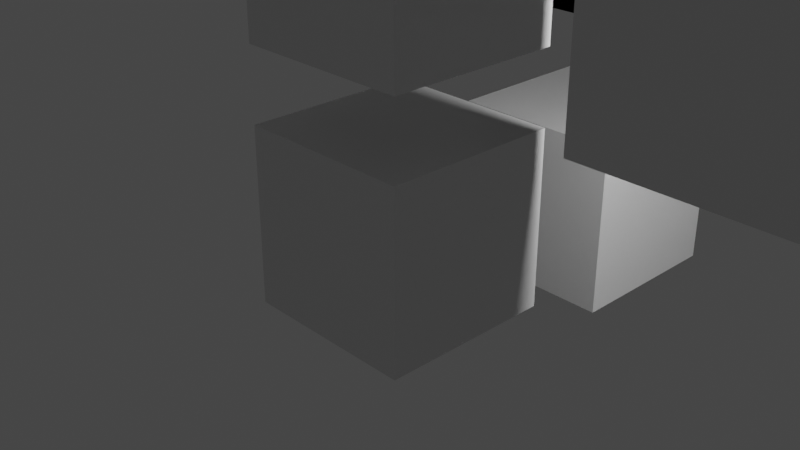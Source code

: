 # Source: test_animation.blend  (saved by Blender 2.80.75; exported with 4.5.12 LTS)
import bpy
from mathutils import Matrix  # noqa: F401  (used for matrix-valued properties, if any)

bpy.ops.wm.read_factory_settings(use_empty=True)
scene = bpy.context.scene
scene.name = 'Scene'

# ---- collections
col_collection = bpy.data.collections.new('Collection'); scene.collection.children.link(col_collection)

# ---- materials (node trees are filled in below, after node groups)
mat_material = bpy.data.materials.new('Material')
mat_material.alpha_threshold = 0.0
mat_material.use_transparent_shadow = False
mat_material.line_color = (0.0, 0.0, 0.0, 1.0)
mat_material_001 = bpy.data.materials.new('Material.001')
mat_material_001.alpha_threshold = 0.0
mat_material_001.use_transparent_shadow = False
mat_material_001.line_color = (0.0, 0.0, 0.0, 1.0)
mat_material_002 = bpy.data.materials.new('Material.002')
mat_material_002.alpha_threshold = 0.0
mat_material_002.use_transparent_shadow = False
mat_material_002.line_color = (0.0, 0.0, 0.0, 1.0)
mat_material_003 = bpy.data.materials.new('Material.003')
mat_material_003.alpha_threshold = 0.0
mat_material_003.use_transparent_shadow = False
mat_material_003.line_color = (0.0, 0.0, 0.0, 1.0)
mat_material_004 = bpy.data.materials.new('Material.004')
mat_material_004.alpha_threshold = 0.0
mat_material_004.use_transparent_shadow = False
mat_material_004.line_color = (0.0, 0.0, 0.0, 1.0)
mat_material_005 = bpy.data.materials.new('Material.005')
mat_material_005.alpha_threshold = 0.0
mat_material_005.use_transparent_shadow = False
mat_material_005.line_color = (0.0, 0.0, 0.0, 1.0)

# ---- material node trees
mat_material.use_nodes = True; mat_material.node_tree.nodes.clear()
_N = mat_material.node_tree.nodes; _L = mat_material.node_tree.links
n0 = _N.new('ShaderNodeOutputMaterial'); n0.name = 'Material Output'; n0.location = (300, 300)
n1 = _N.new('ShaderNodeBsdfPrincipled'); n1.name = 'Principled BSDF'; n1.location = (10, 300)
n1.distribution = 'GGX'
n1.subsurface_method = 'BURLEY'
n1.inputs[2].default_value = 0.4
n1.inputs[3].default_value = 1.45
n1.inputs[27].default_value = (0.0, 0.0, 0.0, 1.0)
n1.inputs[28].default_value = 1.0
_L.new(n1.outputs[0], n0.inputs[0])
n0.is_active_output = True
mat_material_001.use_nodes = True; mat_material_001.node_tree.nodes.clear()
_N = mat_material_001.node_tree.nodes; _L = mat_material_001.node_tree.links
n0 = _N.new('ShaderNodeOutputMaterial'); n0.name = 'Material Output'; n0.location = (300, 300)
n1 = _N.new('ShaderNodeBsdfPrincipled'); n1.name = 'Principled BSDF'; n1.location = (10, 300)
n1.distribution = 'GGX'
n1.subsurface_method = 'BURLEY'
n1.inputs[2].default_value = 0.4
n1.inputs[3].default_value = 1.45
n1.inputs[27].default_value = (0.0, 0.0, 0.0, 1.0)
n1.inputs[28].default_value = 1.0
_L.new(n1.outputs[0], n0.inputs[0])
n0.is_active_output = True
mat_material_002.use_nodes = True; mat_material_002.node_tree.nodes.clear()
_N = mat_material_002.node_tree.nodes; _L = mat_material_002.node_tree.links
n0 = _N.new('ShaderNodeOutputMaterial'); n0.name = 'Material Output'; n0.location = (300, 300)
n1 = _N.new('ShaderNodeBsdfPrincipled'); n1.name = 'Principled BSDF'; n1.location = (10, 300)
n1.distribution = 'GGX'
n1.subsurface_method = 'BURLEY'
n1.inputs[2].default_value = 0.4
n1.inputs[3].default_value = 1.45
n1.inputs[27].default_value = (0.0, 0.0, 0.0, 1.0)
n1.inputs[28].default_value = 1.0
_L.new(n1.outputs[0], n0.inputs[0])
n0.is_active_output = True
mat_material_003.use_nodes = True; mat_material_003.node_tree.nodes.clear()
_N = mat_material_003.node_tree.nodes; _L = mat_material_003.node_tree.links
n0 = _N.new('ShaderNodeOutputMaterial'); n0.name = 'Material Output'; n0.location = (300, 300)
n1 = _N.new('ShaderNodeBsdfPrincipled'); n1.name = 'Principled BSDF'; n1.location = (10, 300)
n1.distribution = 'GGX'
n1.subsurface_method = 'BURLEY'
n1.inputs[2].default_value = 0.4
n1.inputs[3].default_value = 1.45
n1.inputs[27].default_value = (0.0, 0.0, 0.0, 1.0)
n1.inputs[28].default_value = 1.0
_L.new(n1.outputs[0], n0.inputs[0])
n0.is_active_output = True
mat_material_004.use_nodes = True; mat_material_004.node_tree.nodes.clear()
_N = mat_material_004.node_tree.nodes; _L = mat_material_004.node_tree.links
n0 = _N.new('ShaderNodeOutputMaterial'); n0.name = 'Material Output'; n0.location = (300, 300)
n1 = _N.new('ShaderNodeBsdfPrincipled'); n1.name = 'Principled BSDF'; n1.location = (10, 300)
n1.distribution = 'GGX'
n1.subsurface_method = 'BURLEY'
n1.inputs[2].default_value = 0.4
n1.inputs[3].default_value = 1.45
n1.inputs[27].default_value = (0.0, 0.0, 0.0, 1.0)
n1.inputs[28].default_value = 1.0
_L.new(n1.outputs[0], n0.inputs[0])
n0.is_active_output = True
mat_material_005.use_nodes = True; mat_material_005.node_tree.nodes.clear()
_N = mat_material_005.node_tree.nodes; _L = mat_material_005.node_tree.links
n0 = _N.new('ShaderNodeOutputMaterial'); n0.name = 'Material Output'; n0.location = (300, 300)
n1 = _N.new('ShaderNodeBsdfPrincipled'); n1.name = 'Principled BSDF'; n1.location = (10, 300)
n1.distribution = 'GGX'
n1.subsurface_method = 'BURLEY'
n1.inputs[2].default_value = 0.4
n1.inputs[3].default_value = 1.45
n1.inputs[27].default_value = (0.0, 0.0, 0.0, 1.0)
n1.inputs[28].default_value = 1.0
_L.new(n1.outputs[0], n0.inputs[0])
n0.is_active_output = True

# ---- world
world_world = bpy.data.worlds.new('World'); scene.world = world_world
world_world.use_nodes = True; world_world.node_tree.nodes.clear()
_N = world_world.node_tree.nodes; _L = world_world.node_tree.links
n0 = _N.new('ShaderNodeOutputWorld'); n0.name = 'World Output'; n0.location = (300, 300)
n1 = _N.new('ShaderNodeBackground'); n1.name = 'Background'; n1.location = (10, 300)
n1.inputs[0].default_value = (0.05088, 0.05088, 0.05088, 1.0)
_L.new(n1.outputs[0], n0.inputs[0])
n0.is_active_output = True
world_world.color = (0.05088, 0.05088, 0.05088)
world_world.use_sun_shadow = False
world_world.sun_shadow_jitter_overblur = 0.0

# ---- cameras
cam_camera = bpy.data.cameras.new('Camera')
cam_camera.clip_end = 100.0
cam_camera.ortho_scale = 7.314

# ---- lights
light_light = bpy.data.lights.new('Light', 'POINT')
light_light.transmission_factor = 0.0
light_light.energy = 1000.0
light_light.shadow_soft_size = 0.1
light_light.shadow_maximum_resolution = 0.006
light_light.use_absolute_resolution = True

# ---- meshes
me_cube = bpy.data.meshes.new('Cube')
me_cube.from_pydata([(1.0, 1.0, 1.0), (1.0, 1.0, -1.0), (1.0, -1.0, 1.0), (1.0, -1.0, -1.0), (-1.0, 1.0, 1.0), (-1.0, 1.0, -1.0), (-1.0, -1.0, 1.0), (-1.0, -1.0, -1.0)], [], [(0, 4, 6, 2), (3, 2, 6, 7), (7, 6, 4, 5), (5, 1, 3, 7), (1, 0, 2, 3), (5, 4, 0, 1)])
_uv = me_cube.uv_layers.new(name='UVMap')
_uv.uv.foreach_set('vector', [0.375, 0.0, 0.625, 0.0, 0.625, 0.25, 0.375, 0.25, 0.375, 0.25, 0.625, 0.25, 0.625, 0.5, 0.375, 0.5, 0.375, 0.5, 0.625, 0.5, 0.625, 0.75, 0.375, 0.75, 0.375, 0.75, 0.625, 0.75, 0.625, 1.0, 0.375, 1.0, 0.125, 0.5, 0.375, 0.5, 0.375, 0.75, 0.125, 0.75, 0.625, 0.5, 0.875, 0.5, 0.875, 0.75, 0.625, 0.75])
me_cube.materials.append(mat_material)
me_cube.use_remesh_preserve_volume = False
me_cube.use_remesh_preserve_attributes = False
me_cube.use_mirror_vertex_groups = False
me_cube.update()
me_cube_001 = bpy.data.meshes.new('Cube.001')
me_cube_001.from_pydata([(1.0, 1.0, 1.0), (1.0, 1.0, -1.0), (1.0, -1.0, 1.0), (1.0, -1.0, -1.0), (-1.0, 1.0, 1.0), (-1.0, 1.0, -1.0), (-1.0, -1.0, 1.0), (-1.0, -1.0, -1.0)], [], [(0, 4, 6, 2), (3, 2, 6, 7), (7, 6, 4, 5), (5, 1, 3, 7), (1, 0, 2, 3), (5, 4, 0, 1)])
_uv = me_cube_001.uv_layers.new(name='UVMap')
_uv.uv.foreach_set('vector', [0.375, 0.0, 0.625, 0.0, 0.625, 0.25, 0.375, 0.25, 0.375, 0.25, 0.625, 0.25, 0.625, 0.5, 0.375, 0.5, 0.375, 0.5, 0.625, 0.5, 0.625, 0.75, 0.375, 0.75, 0.375, 0.75, 0.625, 0.75, 0.625, 1.0, 0.375, 1.0, 0.125, 0.5, 0.375, 0.5, 0.375, 0.75, 0.125, 0.75, 0.625, 0.5, 0.875, 0.5, 0.875, 0.75, 0.625, 0.75])
me_cube_001.materials.append(mat_material_001)
me_cube_001.use_remesh_preserve_volume = False
me_cube_001.use_remesh_preserve_attributes = False
me_cube_001.use_mirror_vertex_groups = False
me_cube_001.update()
me_cube_002 = bpy.data.meshes.new('Cube.002')
me_cube_002.from_pydata([(1.0, 1.0, 1.0), (1.0, 1.0, -1.0), (1.0, -1.0, 1.0), (1.0, -1.0, -1.0), (-1.0, 1.0, 1.0), (-1.0, 1.0, -1.0), (-1.0, -1.0, 1.0), (-1.0, -1.0, -1.0)], [], [(0, 4, 6, 2), (3, 2, 6, 7), (7, 6, 4, 5), (5, 1, 3, 7), (1, 0, 2, 3), (5, 4, 0, 1)])
_uv = me_cube_002.uv_layers.new(name='UVMap')
_uv.uv.foreach_set('vector', [0.375, 0.0, 0.625, 0.0, 0.625, 0.25, 0.375, 0.25, 0.375, 0.25, 0.625, 0.25, 0.625, 0.5, 0.375, 0.5, 0.375, 0.5, 0.625, 0.5, 0.625, 0.75, 0.375, 0.75, 0.375, 0.75, 0.625, 0.75, 0.625, 1.0, 0.375, 1.0, 0.125, 0.5, 0.375, 0.5, 0.375, 0.75, 0.125, 0.75, 0.625, 0.5, 0.875, 0.5, 0.875, 0.75, 0.625, 0.75])
me_cube_002.materials.append(mat_material_002)
me_cube_002.use_remesh_preserve_volume = False
me_cube_002.use_remesh_preserve_attributes = False
me_cube_002.use_mirror_vertex_groups = False
me_cube_002.update()
me_cube_003 = bpy.data.meshes.new('Cube.003')
me_cube_003.from_pydata([(1.0, 1.0, 1.0), (1.0, 1.0, -1.0), (1.0, -1.0, 1.0), (1.0, -1.0, -1.0), (-1.0, 1.0, 1.0), (-1.0, 1.0, -1.0), (-1.0, -1.0, 1.0), (-1.0, -1.0, -1.0)], [], [(0, 4, 6, 2), (3, 2, 6, 7), (7, 6, 4, 5), (5, 1, 3, 7), (1, 0, 2, 3), (5, 4, 0, 1)])
_uv = me_cube_003.uv_layers.new(name='UVMap')
_uv.uv.foreach_set('vector', [0.375, 0.0, 0.625, 0.0, 0.625, 0.25, 0.375, 0.25, 0.375, 0.25, 0.625, 0.25, 0.625, 0.5, 0.375, 0.5, 0.375, 0.5, 0.625, 0.5, 0.625, 0.75, 0.375, 0.75, 0.375, 0.75, 0.625, 0.75, 0.625, 1.0, 0.375, 1.0, 0.125, 0.5, 0.375, 0.5, 0.375, 0.75, 0.125, 0.75, 0.625, 0.5, 0.875, 0.5, 0.875, 0.75, 0.625, 0.75])
me_cube_003.materials.append(mat_material_003)
me_cube_003.use_remesh_preserve_volume = False
me_cube_003.use_remesh_preserve_attributes = False
me_cube_003.use_mirror_vertex_groups = False
me_cube_003.update()
me_cube_004 = bpy.data.meshes.new('Cube.004')
me_cube_004.from_pydata([(1.0, 1.0, 1.0), (1.0, 1.0, -1.0), (1.0, -1.0, 1.0), (1.0, -1.0, -1.0), (-1.0, 1.0, 1.0), (-1.0, 1.0, -1.0), (-1.0, -1.0, 1.0), (-1.0, -1.0, -1.0)], [], [(0, 4, 6, 2), (3, 2, 6, 7), (7, 6, 4, 5), (5, 1, 3, 7), (1, 0, 2, 3), (5, 4, 0, 1)])
_uv = me_cube_004.uv_layers.new(name='UVMap')
_uv.uv.foreach_set('vector', [0.375, 0.0, 0.625, 0.0, 0.625, 0.25, 0.375, 0.25, 0.375, 0.25, 0.625, 0.25, 0.625, 0.5, 0.375, 0.5, 0.375, 0.5, 0.625, 0.5, 0.625, 0.75, 0.375, 0.75, 0.375, 0.75, 0.625, 0.75, 0.625, 1.0, 0.375, 1.0, 0.125, 0.5, 0.375, 0.5, 0.375, 0.75, 0.125, 0.75, 0.625, 0.5, 0.875, 0.5, 0.875, 0.75, 0.625, 0.75])
me_cube_004.materials.append(mat_material_004)
me_cube_004.use_remesh_preserve_volume = False
me_cube_004.use_remesh_preserve_attributes = False
me_cube_004.use_mirror_vertex_groups = False
me_cube_004.update()
me_cube_005 = bpy.data.meshes.new('Cube.005')
me_cube_005.from_pydata([(1.0, 1.0, 1.0), (1.0, 1.0, -1.0), (1.0, -1.0, 1.0), (1.0, -1.0, -1.0), (-1.0, 1.0, 1.0), (-1.0, 1.0, -1.0), (-1.0, -1.0, 1.0), (-1.0, -1.0, -1.0)], [], [(0, 4, 6, 2), (3, 2, 6, 7), (7, 6, 4, 5), (5, 1, 3, 7), (1, 0, 2, 3), (5, 4, 0, 1)])
_uv = me_cube_005.uv_layers.new(name='UVMap')
_uv.uv.foreach_set('vector', [0.375, 0.0, 0.625, 0.0, 0.625, 0.25, 0.375, 0.25, 0.375, 0.25, 0.625, 0.25, 0.625, 0.5, 0.375, 0.5, 0.375, 0.5, 0.625, 0.5, 0.625, 0.75, 0.375, 0.75, 0.375, 0.75, 0.625, 0.75, 0.625, 1.0, 0.375, 1.0, 0.125, 0.5, 0.375, 0.5, 0.375, 0.75, 0.125, 0.75, 0.625, 0.5, 0.875, 0.5, 0.875, 0.75, 0.625, 0.75])
me_cube_005.materials.append(mat_material_005)
me_cube_005.use_remesh_preserve_volume = False
me_cube_005.use_remesh_preserve_attributes = False
me_cube_005.use_mirror_vertex_groups = False
me_cube_005.update()

# ---- objects
ob_cube = bpy.data.objects.new('Cube', me_cube)
ob_light = bpy.data.objects.new('Light', light_light)
ob_camera = bpy.data.objects.new('Camera', cam_camera)
ob_cube_001 = bpy.data.objects.new('Cube.001', me_cube_001)
ob_cube_002 = bpy.data.objects.new('Cube.002', me_cube_002)
ob_cube_003 = bpy.data.objects.new('Cube.003', me_cube_003)
ob_cube_004 = bpy.data.objects.new('Cube.004', me_cube_004)
ob_cube_005 = bpy.data.objects.new('Cube.005', me_cube_005)

# ---- transforms, parenting, visibility, modifiers, constraints
ob_cube.location = (0.0, 0.0, 0.0)
ob_cube.lock_rotations_4d = False
ob_cube.empty_display_type = 'ARROWS'
ob_cube.lineart.crease_threshold = 0.0
ob_light.location = (4.076, 1.005, 2.764)
ob_light.rotation_euler = (0.6503, 0.05522, 1.866)
ob_light.lock_rotations_4d = False
ob_light.empty_display_type = 'ARROWS'
ob_light.color = (0.0, 0.0, 0.0, 0.0)
ob_light.lineart.crease_threshold = 0.0
ob_camera.location = (7.359, -6.926, 4.958)
ob_camera.rotation_euler = (1.109, 0.0, 0.8149)
ob_camera.lock_rotations_4d = False
ob_camera.empty_display_type = 'ARROWS'
ob_camera.color = (0.0, 0.0, 0.0, 0.0)
ob_camera.display_type = 'WIRE'
ob_camera.lineart.crease_threshold = 0.0
ob_cube_001.location = (0.0, 3.057, -0.5174)
ob_cube_001.lock_rotations_4d = False
ob_cube_001.empty_display_type = 'ARROWS'
ob_cube_001.lineart.crease_threshold = 0.0
ob_cube_002.location = (0.0, 0.0, 2.818)
ob_cube_002.lock_rotations_4d = False
ob_cube_002.empty_display_type = 'ARROWS'
ob_cube_002.lineart.crease_threshold = 0.0
ob_cube_003.location = (0.0, 3.057, 2.818)
ob_cube_003.lock_rotations_4d = False
ob_cube_003.empty_display_type = 'ARROWS'
ob_cube_003.lineart.crease_threshold = 0.0
ob_cube_004.location = (0.0, 3.057, 2.818)
ob_cube_004.lock_rotations_4d = False
ob_cube_004.empty_display_type = 'ARROWS'
ob_cube_004.lineart.crease_threshold = 0.0
ob_cube_005.location = (3.791, 0.0, 2.818)
ob_cube_005.lock_rotations_4d = False
ob_cube_005.empty_display_type = 'ARROWS'
ob_cube_005.lineart.crease_threshold = 0.0

# ---- collection membership
col_collection.objects.link(ob_cube)
col_collection.objects.link(ob_light)
col_collection.objects.link(ob_camera)
col_collection.objects.link(ob_cube_001)
col_collection.objects.link(ob_cube_002)
col_collection.objects.link(ob_cube_003)
col_collection.objects.link(ob_cube_004)
col_collection.objects.link(ob_cube_005)

# ---- scene / render settings (as saved in the file)
scene.camera = ob_camera
scene.frame_start = 1; scene.frame_end = 250; scene.frame_set(1)
scene.render.engine = 'BLENDER_EEVEE_NEXT'
scene.cycles.use_denoising = False
scene.cycles.samples = 128
scene.cycles.sampling_pattern = 'TABULATED_SOBOL'
scene.cycles.use_adaptive_sampling = False
scene.cycles.use_light_tree = False
scene.view_settings.view_transform = 'Filmic'
bpy.context.view_layer.update()

